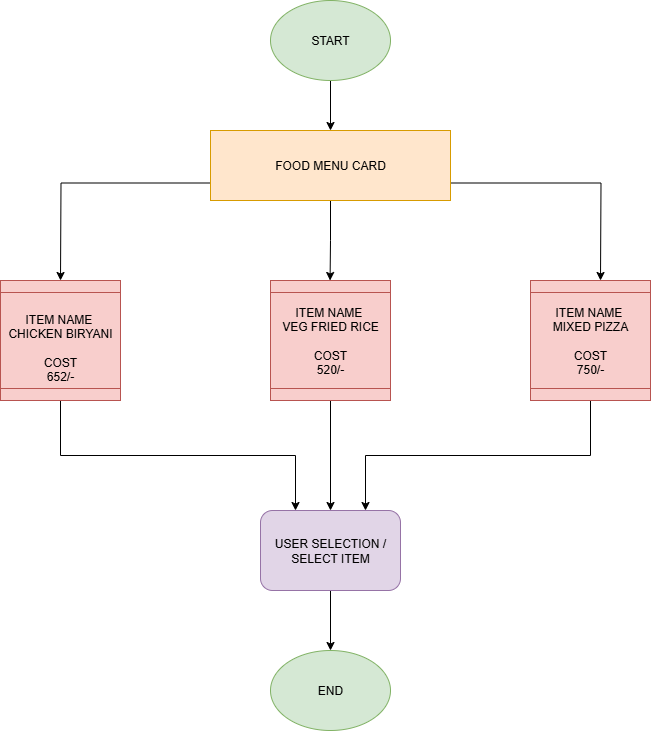

The diagram above was exported from draw.io. Its source (the exported page's mxGraphModel, read from the mxfile embedded in the PNG):
<mxGraphModel dx="1603" dy="865" grid="1" gridSize="10" guides="1" tooltips="1" connect="1" arrows="1" fold="1" page="1" pageScale="1" pageWidth="850" pageHeight="1100" math="0" shadow="0">
  <root>
    <mxCell id="0" />
    <mxCell id="1" parent="0" />
    <mxCell id="Uc4k9GP5xDi45WkdritR-11" value="" style="edgeStyle=orthogonalEdgeStyle;rounded=0;orthogonalLoop=1;jettySize=auto;html=1;" edge="1" parent="1" source="Uc4k9GP5xDi45WkdritR-1" target="Uc4k9GP5xDi45WkdritR-2">
      <mxGeometry relative="1" as="geometry" />
    </mxCell>
    <mxCell id="Uc4k9GP5xDi45WkdritR-1" value="START" style="ellipse;whiteSpace=wrap;html=1;fillColor=#d5e8d4;strokeColor=#82b366;" vertex="1" parent="1">
      <mxGeometry x="400" y="50" width="120" height="80" as="geometry" />
    </mxCell>
    <mxCell id="Uc4k9GP5xDi45WkdritR-3" style="edgeStyle=orthogonalEdgeStyle;rounded=0;orthogonalLoop=1;jettySize=auto;html=1;exitX=0;exitY=0.75;exitDx=0;exitDy=0;" edge="1" parent="1" source="Uc4k9GP5xDi45WkdritR-2">
      <mxGeometry relative="1" as="geometry">
        <mxPoint x="190" y="330" as="targetPoint" />
      </mxGeometry>
    </mxCell>
    <mxCell id="Uc4k9GP5xDi45WkdritR-4" style="edgeStyle=orthogonalEdgeStyle;rounded=0;orthogonalLoop=1;jettySize=auto;html=1;exitX=1;exitY=0.75;exitDx=0;exitDy=0;" edge="1" parent="1" source="Uc4k9GP5xDi45WkdritR-2">
      <mxGeometry relative="1" as="geometry">
        <mxPoint x="730" y="330" as="targetPoint" />
      </mxGeometry>
    </mxCell>
    <mxCell id="Uc4k9GP5xDi45WkdritR-5" style="edgeStyle=orthogonalEdgeStyle;rounded=0;orthogonalLoop=1;jettySize=auto;html=1;exitX=0.5;exitY=1;exitDx=0;exitDy=0;" edge="1" parent="1" source="Uc4k9GP5xDi45WkdritR-2">
      <mxGeometry relative="1" as="geometry">
        <mxPoint x="459.57142857142867" y="330" as="targetPoint" />
      </mxGeometry>
    </mxCell>
    <mxCell id="Uc4k9GP5xDi45WkdritR-2" value="FOOD MENU CARD" style="rounded=0;whiteSpace=wrap;html=1;fillColor=#ffe6cc;strokeColor=#d79b00;" vertex="1" parent="1">
      <mxGeometry x="340" y="180" width="240" height="70" as="geometry" />
    </mxCell>
    <mxCell id="Uc4k9GP5xDi45WkdritR-14" style="edgeStyle=orthogonalEdgeStyle;rounded=0;orthogonalLoop=1;jettySize=auto;html=1;exitX=1;exitY=0.5;exitDx=0;exitDy=0;entryX=0.25;entryY=0;entryDx=0;entryDy=0;" edge="1" parent="1" source="Uc4k9GP5xDi45WkdritR-6" target="Uc4k9GP5xDi45WkdritR-12">
      <mxGeometry relative="1" as="geometry" />
    </mxCell>
    <mxCell id="Uc4k9GP5xDi45WkdritR-6" value="&lt;div&gt;&lt;br&gt;&lt;/div&gt;&lt;div&gt;&lt;br&gt;&lt;/div&gt;ITEM NAME&amp;nbsp;&lt;div&gt;CHICKEN BIRYANI&lt;/div&gt;&lt;div&gt;&lt;span style=&quot;background-color: transparent; color: light-dark(rgb(0, 0, 0), rgb(255, 255, 255));&quot;&gt;&lt;br&gt;&lt;/span&gt;&lt;/div&gt;&lt;div&gt;&lt;span style=&quot;background-color: transparent; color: light-dark(rgb(0, 0, 0), rgb(255, 255, 255));&quot;&gt;COST&lt;/span&gt;&lt;/div&gt;&lt;div&gt;652/-&lt;/div&gt;&lt;div&gt;&lt;br&gt;&lt;/div&gt;" style="shape=process;whiteSpace=wrap;html=1;backgroundOutline=1;direction=south;align=center;fillColor=#f8cecc;strokeColor=#b85450;" vertex="1" parent="1">
      <mxGeometry x="130" y="330" width="120" height="120" as="geometry" />
    </mxCell>
    <mxCell id="Uc4k9GP5xDi45WkdritR-15" style="edgeStyle=orthogonalEdgeStyle;rounded=0;orthogonalLoop=1;jettySize=auto;html=1;exitX=1;exitY=0.5;exitDx=0;exitDy=0;entryX=0.5;entryY=0;entryDx=0;entryDy=0;" edge="1" parent="1" source="Uc4k9GP5xDi45WkdritR-7" target="Uc4k9GP5xDi45WkdritR-12">
      <mxGeometry relative="1" as="geometry" />
    </mxCell>
    <mxCell id="Uc4k9GP5xDi45WkdritR-7" value="ITEM NAME&amp;nbsp;&lt;div&gt;VEG FRIED RICE&lt;/div&gt;&lt;div&gt;&lt;br&gt;&lt;/div&gt;&lt;div&gt;COST&lt;/div&gt;&lt;div&gt;520/-&lt;/div&gt;" style="shape=process;whiteSpace=wrap;html=1;backgroundOutline=1;direction=south;fillColor=#f8cecc;strokeColor=#b85450;" vertex="1" parent="1">
      <mxGeometry x="400" y="330" width="120" height="120" as="geometry" />
    </mxCell>
    <mxCell id="Uc4k9GP5xDi45WkdritR-16" style="edgeStyle=orthogonalEdgeStyle;rounded=0;orthogonalLoop=1;jettySize=auto;html=1;exitX=1;exitY=0.5;exitDx=0;exitDy=0;entryX=0.75;entryY=0;entryDx=0;entryDy=0;" edge="1" parent="1" source="Uc4k9GP5xDi45WkdritR-8" target="Uc4k9GP5xDi45WkdritR-12">
      <mxGeometry relative="1" as="geometry" />
    </mxCell>
    <mxCell id="Uc4k9GP5xDi45WkdritR-8" value="ITEM NAME&amp;nbsp;&lt;div&gt;MIXED PIZZA&lt;/div&gt;&lt;div&gt;&lt;br&gt;&lt;/div&gt;&lt;div&gt;COST&lt;/div&gt;&lt;div&gt;750/-&lt;/div&gt;" style="shape=process;whiteSpace=wrap;html=1;backgroundOutline=1;direction=south;fillColor=#f8cecc;strokeColor=#b85450;" vertex="1" parent="1">
      <mxGeometry x="660" y="330" width="120" height="120" as="geometry" />
    </mxCell>
    <mxCell id="Uc4k9GP5xDi45WkdritR-18" value="" style="edgeStyle=orthogonalEdgeStyle;rounded=0;orthogonalLoop=1;jettySize=auto;html=1;" edge="1" parent="1" source="Uc4k9GP5xDi45WkdritR-12" target="Uc4k9GP5xDi45WkdritR-17">
      <mxGeometry relative="1" as="geometry" />
    </mxCell>
    <mxCell id="Uc4k9GP5xDi45WkdritR-12" value="USER SELECTION /&lt;div&gt;&lt;div&gt;SELECT ITEM&lt;/div&gt;&lt;/div&gt;" style="rounded=1;whiteSpace=wrap;html=1;fillColor=#e1d5e7;strokeColor=#9673a6;" vertex="1" parent="1">
      <mxGeometry x="390" y="560" width="140" height="80" as="geometry" />
    </mxCell>
    <mxCell id="Uc4k9GP5xDi45WkdritR-17" value="END" style="ellipse;whiteSpace=wrap;html=1;fillColor=#d5e8d4;strokeColor=#82b366;" vertex="1" parent="1">
      <mxGeometry x="400" y="700" width="120" height="80" as="geometry" />
    </mxCell>
  </root>
</mxGraphModel>